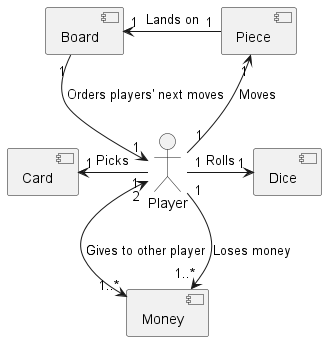

The diagram above was rendered by PlantUML. Its source (embedded in the PNG):
@startuml UseCaseDiagram
    [Dice] as O1
    [Card] as O2
    [Piece] as O3
    [Money] as O4
    [Board] as O5
    :Player: as P

    P"1" -r-> "1"O1 : Rolls
    P"1" -l-> "1"O2 : Picks
    P"1" -u-> "1"O3 : Moves
    O3"1" -l-> "1"O5 : Lands on
    O5"1" -d-> "1"P : Orders players' next moves
    P"2" <-d-> "1..*"O4 : Gives to other player
    P"1" -d-> "1..*"O4 : Loses money
@enduml